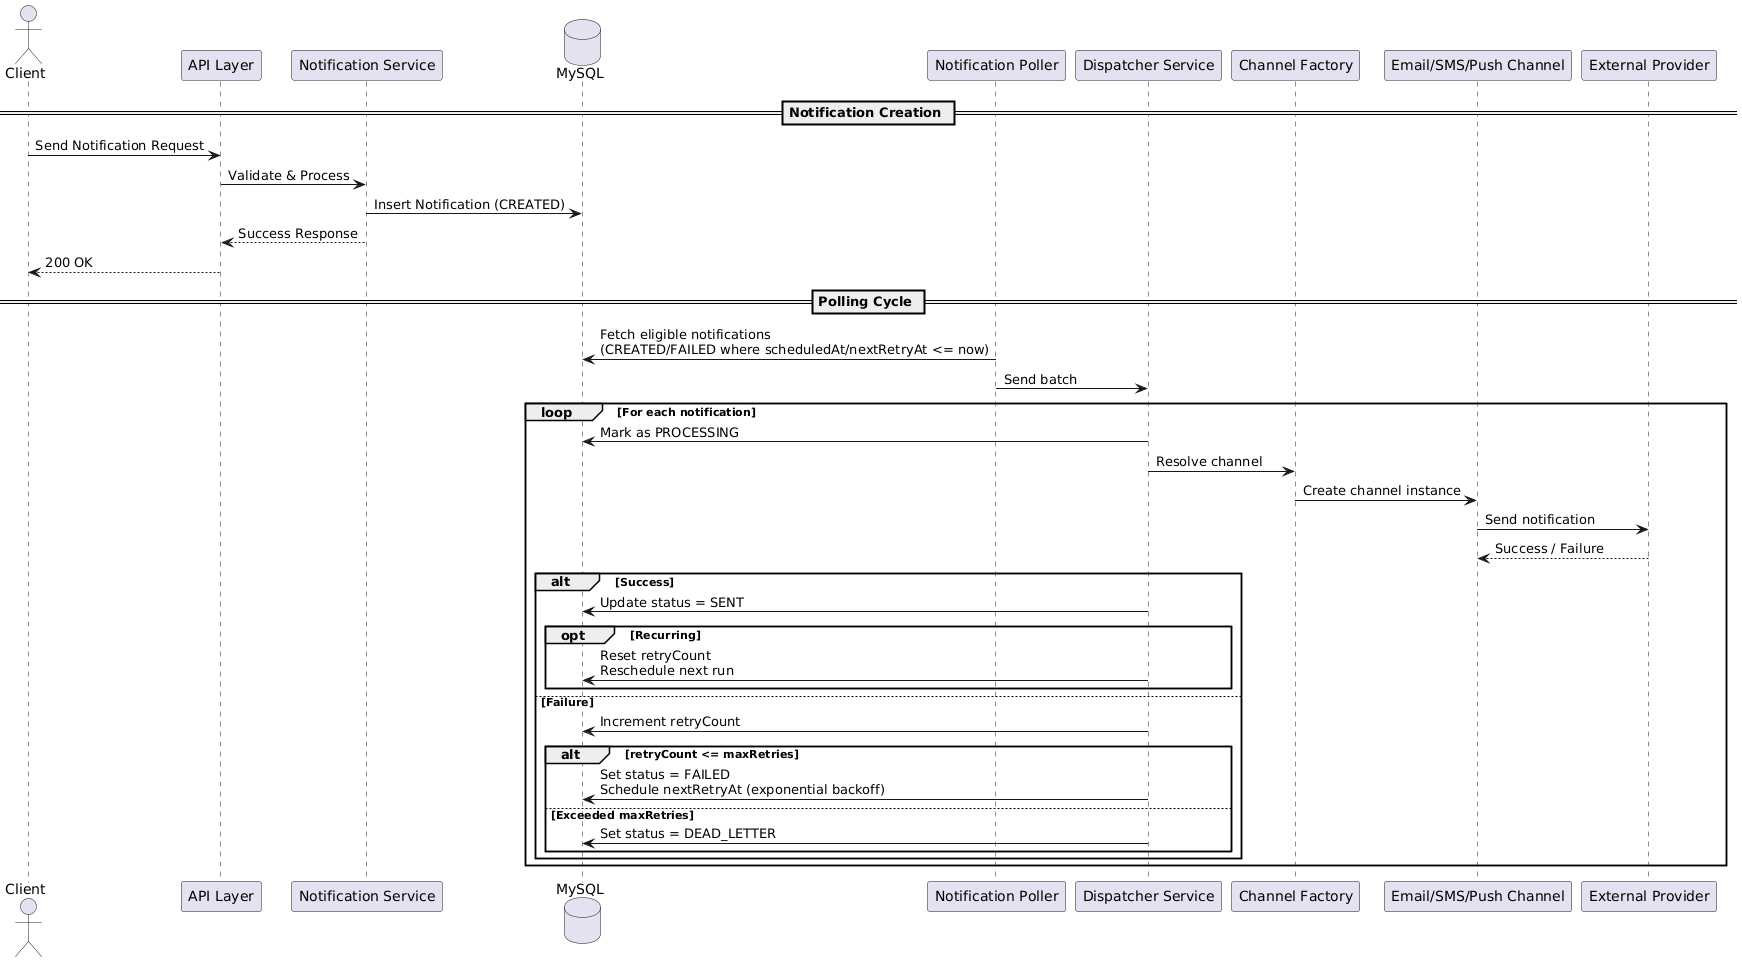

The diagram above was rendered by PlantUML. Its source (embedded in the PNG):
@startuml
actor Client
participant "API Layer" as API
participant "Notification Service" as Service
database "MySQL" as DB
participant "Notification Poller" as Poller
participant "Dispatcher Service" as Dispatcher
participant "Channel Factory" as Factory
participant "Email/SMS/Push Channel" as Channel
participant "External Provider" as Provider

== Notification Creation ==

Client -> API : Send Notification Request
API -> Service : Validate & Process
Service -> DB : Insert Notification (CREATED)
Service --> API : Success Response
API --> Client : 200 OK

== Polling Cycle ==

Poller -> DB : Fetch eligible notifications\n(CREATED/FAILED where scheduledAt/nextRetryAt <= now)
Poller -> Dispatcher : Send batch

loop For each notification
    Dispatcher -> DB : Mark as PROCESSING
    
    Dispatcher -> Factory : Resolve channel
    Factory -> Channel : Create channel instance
    Channel -> Provider : Send notification
    Provider --> Channel : Success / Failure

    alt Success
        Dispatcher -> DB : Update status = SENT
        
        opt Recurring
            Dispatcher -> DB : Reset retryCount\nReschedule next run
        end

    else Failure
        Dispatcher -> DB : Increment retryCount
        
        alt retryCount <= maxRetries
            Dispatcher -> DB : Set status = FAILED\nSchedule nextRetryAt (exponential backoff)
        else Exceeded maxRetries
            Dispatcher -> DB : Set status = DEAD_LETTER
        end
    end
end
@enduml